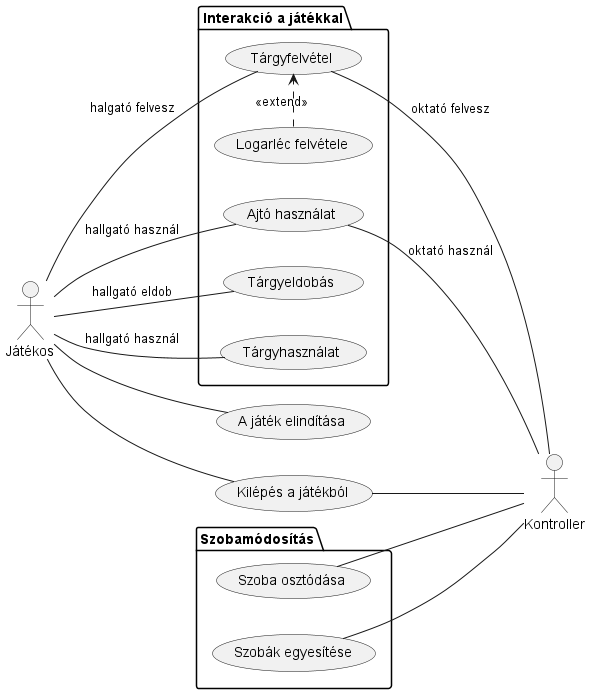

The diagram above was rendered by PlantUML. Its source (embedded in the PNG):
@startuml use-case
left to right direction
actor Játékos as user
actor Kontroller as be 
package "Interakció a játékkal" {
	usecase "Ajtó használat" as use_door
	usecase "Tárgyfelvétel" as pick_item
	usecase "Tárgyeldobás" as drop_item
	usecase "Tárgyhasználat" as use_item
	usecase "Logarléc felvétele" as pick_logarlec
}
usecase "A játék elindítása" as start_game
usecase "Kilépés a játékból" as game_over
package Szobamódosítás {
	usecase "Szoba osztódása" as split_room
	usecase "Szobák egyesítése" as combine_room
}

user -- use_door : "hallgató használ"
user -- pick_item : "halgató felvesz"
user -- use_item : "hallgató használ"
user -- drop_item : "hallgató eldob"
user -- start_game
user -- game_over
pick_logarlec .> pick_item  : <<extend>>
split_room -- be
combine_room -- be
use_door -- be : "oktató használ"
pick_item -- be : "oktató felvesz"
game_over -- be
@enduml